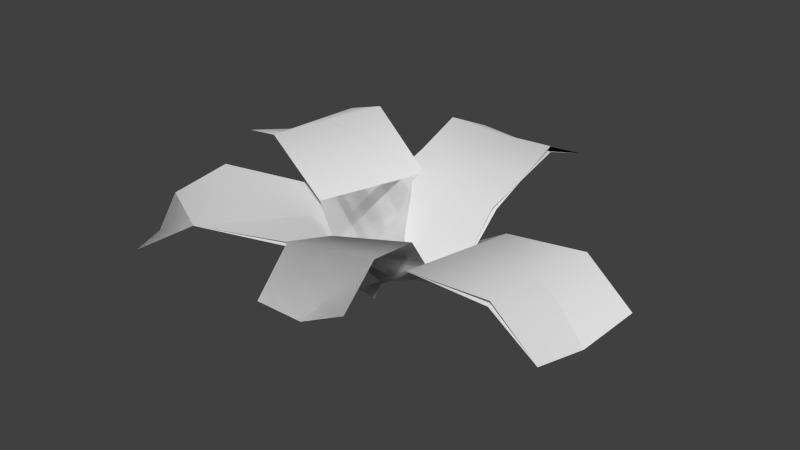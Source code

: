 # Source: foliage_fern_lod1.blend  (saved by Blender 2.76.0; exported with 4.5.12 LTS)
import bpy
from mathutils import Matrix  # noqa: F401  (used for matrix-valued properties, if any)

bpy.ops.wm.read_factory_settings(use_empty=True)
scene = bpy.context.scene
scene.name = 'Scene'

# ---- collections
col_collection_1 = bpy.data.collections.new('Collection 1'); scene.collection.children.link(col_collection_1)

# ---- world
world_world = bpy.data.worlds.new('World'); scene.world = world_world
world_world.color = (0.05088, 0.05088, 0.05088)
world_world.use_sun_shadow = False
world_world.sun_shadow_jitter_overblur = 0.0
world_world.cycles.sampling_method = 'MANUAL'
world_world.cycles.sample_map_resolution = 256

# ---- meshes
me_plane = bpy.data.meshes.new('Plane')
me_plane.from_pydata([(-0.1505, 0.0, 0.02878), (0.1505, 0.0, 0.02878), (-0.1505, 0.5328, 0.1913), (0.1505, 0.5328, 0.1913), (-0.1505, 0.0, 0.02878), (0.1505, 0.0, 0.02878), (-0.1505, 0.5328, 0.1913), (0.1505, 0.5328, 0.1913), (-0.1505, 0.146, 0.1786), (0.1514, 0.3859, 0.2593), (0.1505, 0.146, 0.1786), (0.1537, 0.3855, 0.2449), (-0.1514, 0.3859, 0.2593), (-0.1537, 0.3855, 0.2449), (0.0, 0.0, 0.0), (0.0, 0.5328, 0.1625), (-0.1525, 0.1612, 0.1716), (0.0, 0.0, 0.0), (0.0, 0.5328, 0.1625), (0.1525, 0.1612, 0.1716), (-0.0647, -0.02468, 0.02605), (0.05608, 0.06792, 0.01318), (-0.3443, 0.3477, 0.08184), (-0.2235, 0.4403, 0.06898), (-0.0647, -0.02468, 0.02605), (0.05608, 0.06792, 0.01318), (-0.3443, 0.3477, 0.08184), (-0.2235, 0.4403, 0.06898), (-0.1546, 0.1015, 0.1215), (-0.02417, 0.1868, 0.1154), (-0.1478, 0.3557, 0.1432), (-0.02417, 0.1868, 0.1154), (-0.1478, 0.3557, 0.1432), (-0.2734, 0.2573, 0.1487), (-0.003318, 0.01702, -0.004154), (-0.2829, 0.3894, 0.05164), (-0.1546, 0.1015, 0.1215), (-0.2734, 0.2573, 0.1487), (-0.003318, 0.01702, -0.004154), (-0.2829, 0.3894, 0.05164), (0.03981, -0.1503, 0.027), (-0.1254, 0.1012, 0.03009), (-0.4186, -0.4525, 0.1208), (-0.5838, -0.201, 0.1239), (0.03981, -0.1503, 0.027), (-0.1254, 0.1012, 0.03009), (-0.4186, -0.4525, 0.1208), (-0.5838, -0.201, 0.1239), (-0.09636, -0.2413, 0.1571), (-0.4692, -0.1257, 0.21), (-0.2615, 0.01021, 0.1602), (-0.4692, -0.1256, 0.2099), (-0.3, -0.3793, 0.1925), (-0.0399, -0.02227, 0.0), (-0.4983, -0.3245, 0.09385), (-0.1072, -0.2507, 0.1483), (-0.3, -0.3793, 0.1925), (-0.0399, -0.02227, 0.0), (-0.4983, -0.3245, 0.09385), (-0.2746, 0.004167, 0.1514), (0.02627, 0.1482, 0.02863), (-0.01624, -0.1497, 0.02802), (0.5739, 0.06991, 0.09461), (0.5313, -0.228, 0.094), (0.02627, 0.1482, 0.02863), (-0.01624, -0.1497, 0.02802), (0.5739, 0.06991, 0.09461), (0.5313, -0.228, 0.094), (0.2086, 0.124, 0.1408), (0.1522, -0.174, 0.1497), (0.3999, -0.2104, 0.1868), (0.1522, -0.174, 0.1497), (0.3967, -0.2122, 0.1727), (0.4426, 0.0894, 0.1874), (0.4401, 0.09209, 0.1733), (0.0, 0.0, 0.0), (0.5476, -0.07827, 0.06598), (0.2086, 0.124, 0.1408), (0.0, 0.0, 0.0), (0.5476, -0.07827, 0.06598), (0.08163, 0.0108, 0.03071), (-0.08917, -0.05023, 0.02675), (0.2537, -0.4831, 0.2226), (0.08286, -0.5441, 0.2186), (0.08163, 0.0108, 0.03071), (-0.08917, -0.05023, 0.02675), (0.2537, -0.4831, 0.2226), (0.08286, -0.5441, 0.2186), (0.1246, -0.1198, 0.1884), (0.02819, -0.403, 0.2739), (0.1246, -0.1198, 0.1884), (-0.04374, -0.1964, 0.1794), (0.02819, -0.403, 0.2739), (0.2068, -0.3394, 0.2684), (-0.002642, -0.02101, 0.0), (0.1694, -0.5149, 0.1919), (0.2068, -0.3394, 0.2684), (-0.002642, -0.02101, 0.0), (0.1694, -0.5149, 0.1919), (-0.04374, -0.1964, 0.1794), (-0.04607, -0.1433, 0.02867), (0.05085, 0.1416, 0.02866), (-0.5351, 0.0231, 0.2373), (-0.4381, 0.308, 0.2373), (-0.04607, -0.1433, 0.02867), (0.05085, 0.1416, 0.02866), (-0.5351, 0.0231, 0.2373), (-0.4381, 0.308, 0.2373), (-0.1713, -0.1006, 0.1907), (-0.2936, 0.2598, 0.2921), (-0.1713, -0.1006, 0.1907), (-0.08867, 0.1912, 0.1851), (-0.2936, 0.2598, 0.2922), (-0.3927, -0.02872, 0.2778), (0.0, 0.0, 0.0), (-0.489, 0.1664, 0.2087), (-0.3927, -0.02872, 0.2777), (0.0, 0.0, 0.0), (-0.489, 0.1664, 0.2087), (-0.08867, 0.1912, 0.1851)], [], [(13, 18, 7), (13, 9, 19), (1, 10, 16), (0, 14, 16), (11, 15, 2), (4, 8, 19), (6, 18, 13), (37, 32, 23), (33, 39, 27), (28, 29, 25), (33, 30, 29), (21, 31, 36), (31, 32, 37), (20, 34, 36), (37, 35, 22), (26, 39, 33), (56, 51, 43), (52, 58, 47), (52, 49, 59), (41, 50, 55), (50, 51, 56), (40, 53, 55), (56, 54, 42), (44, 48, 59), (46, 58, 52), (74, 79, 67), (68, 69, 65), (74, 70, 69), (61, 71, 77), (60, 75, 77), (72, 76, 62), (66, 79, 74), (96, 92, 83), (93, 98, 87), (93, 89, 99), (91, 92, 96), (90, 91, 96), (80, 94, 91), (96, 95, 82), (84, 88, 99), (86, 98, 93), (116, 112, 103), (113, 118, 107), (113, 109, 119), (111, 112, 116), (110, 111, 116), (100, 114, 111), (116, 115, 102), (104, 108, 119), (106, 118, 113), (15, 11, 3), (9, 13, 7), (17, 19, 5), (14, 1, 16), (16, 10, 11), (12, 16, 11), (12, 11, 2), (19, 8, 13), (17, 4, 19), (35, 37, 23), (30, 33, 27), (38, 28, 25), (28, 33, 29), (34, 21, 36), (36, 31, 37), (38, 24, 28), (54, 56, 43), (49, 52, 47), (57, 59, 45), (53, 41, 55), (55, 50, 56), (59, 48, 52), (57, 44, 59), (76, 72, 63), (70, 74, 67), (78, 68, 65), (68, 74, 69), (75, 61, 77), (77, 71, 72), (73, 77, 72), (73, 72, 62), (78, 64, 68), (95, 96, 83), (89, 93, 87), (97, 99, 85), (94, 81, 91), (90, 80, 91), (99, 88, 93), (97, 84, 99), (115, 116, 103), (109, 113, 107), (117, 119, 105), (114, 101, 111), (110, 100, 111), (119, 108, 113), (117, 104, 119)])
me_plane.polygons.foreach_set('use_smooth', [True] * 96)
_uv = me_plane.uv_layers.new(name='UVMap')
_uv.uv.foreach_set('vector', [0.2657, 0.904, 0.268, 0.9062, 0.2702, 0.9062, 0.2657, 0.904, 0.2702, 0.904, 0.2703, 0.9, 0.2807, 0.8967, 0.2807, 0.8998, 0.2761, 0.8998, 0.2761, 0.8967, 0.2784, 0.8967, 0.2761, 0.8998, 0.2807, 0.9039, 0.2784, 0.9061, 0.2761, 0.9061, 0.2657, 0.8968, 0.2657, 0.9, 0.2703, 0.9, 0.2657, 0.9062, 0.268, 0.9062, 0.2657, 0.904, 0.2727, 0.9037, 0.2756, 0.9037, 0.2756, 0.9061, 0.2733, 0.8943, 0.2756, 0.8927, 0.2756, 0.8912, 0.2692, 0.8943, 0.2692, 0.8912, 0.2661, 0.8912, 0.2733, 0.8943, 0.2733, 0.8912, 0.2692, 0.8912, 0.2756, 0.896, 0.2756, 0.8993, 0.2727, 0.8993, 0.2756, 0.8993, 0.2756, 0.9037, 0.2727, 0.9037, 0.2727, 0.8959, 0.2742, 0.896, 0.2727, 0.8993, 0.2727, 0.9037, 0.2742, 0.9061, 0.2727, 0.9061, 0.2756, 0.8943, 0.2756, 0.8927, 0.2733, 0.8943, 0.2761, 0.9039, 0.2807, 0.9039, 0.2807, 0.9061, 0.2657, 0.904, 0.268, 0.9062, 0.2702, 0.9062, 0.2657, 0.904, 0.2702, 0.904, 0.2703, 0.9, 0.2807, 0.8967, 0.2807, 0.8998, 0.2761, 0.8998, 0.2807, 0.8998, 0.2807, 0.9039, 0.2761, 0.9039, 0.2761, 0.8967, 0.2784, 0.8967, 0.2761, 0.8998, 0.2761, 0.9039, 0.2784, 0.9061, 0.2761, 0.9061, 0.2657, 0.8968, 0.2657, 0.9, 0.2703, 0.9, 0.2657, 0.9062, 0.268, 0.9062, 0.2657, 0.904, 0.2657, 0.904, 0.268, 0.9062, 0.2702, 0.9062, 0.2656, 0.9, 0.2702, 0.9, 0.2702, 0.8969, 0.2657, 0.904, 0.2702, 0.904, 0.2702, 0.9, 0.2807, 0.8967, 0.2807, 0.8998, 0.2761, 0.8998, 0.2761, 0.8967, 0.2784, 0.8967, 0.2761, 0.8998, 0.2807, 0.9039, 0.2784, 0.9061, 0.2761, 0.9061, 0.2657, 0.9062, 0.268, 0.9062, 0.2657, 0.904, 0.2727, 0.9037, 0.2756, 0.9037, 0.2756, 0.9061, 0.2733, 0.8943, 0.2756, 0.8927, 0.2756, 0.8912, 0.2733, 0.8943, 0.2733, 0.8912, 0.2692, 0.8911, 0.2757, 0.8993, 0.2756, 0.9037, 0.2727, 0.9037, 0.2727, 0.8993, 0.2757, 0.8993, 0.2727, 0.9037, 0.2727, 0.8959, 0.2742, 0.896, 0.2757, 0.8993, 0.2727, 0.9037, 0.2742, 0.9061, 0.2727, 0.9061, 0.266, 0.8943, 0.2692, 0.8943, 0.2692, 0.8911, 0.2756, 0.8943, 0.2756, 0.8927, 0.2733, 0.8943, 0.2807, 0.9039, 0.2761, 0.9039, 0.2761, 0.9061, 0.2657, 0.904, 0.268, 0.9062, 0.2702, 0.9062, 0.2657, 0.904, 0.2702, 0.904, 0.2703, 0.9, 0.2761, 0.8998, 0.2761, 0.9039, 0.2807, 0.9039, 0.2807, 0.8998, 0.2761, 0.8998, 0.2807, 0.9039, 0.2807, 0.8967, 0.2784, 0.8967, 0.2761, 0.8998, 0.2807, 0.9039, 0.2784, 0.9061, 0.2807, 0.9061, 0.2657, 0.8968, 0.2657, 0.9, 0.2703, 0.9, 0.2657, 0.9062, 0.268, 0.9062, 0.2657, 0.904, 0.2784, 0.9061, 0.2807, 0.9039, 0.2807, 0.9061, 0.2702, 0.904, 0.2657, 0.904, 0.2702, 0.9062, 0.268, 0.8968, 0.2703, 0.9, 0.2702, 0.8969, 0.2784, 0.8967, 0.2807, 0.8967, 0.2761, 0.8998, 0.2761, 0.8998, 0.2807, 0.8998, 0.2807, 0.9039, 0.2761, 0.9039, 0.2761, 0.8998, 0.2807, 0.9039, 0.2761, 0.9039, 0.2807, 0.9039, 0.2761, 0.9061, 0.2703, 0.9, 0.2657, 0.9, 0.2657, 0.904, 0.268, 0.8968, 0.2657, 0.8968, 0.2703, 0.9, 0.2742, 0.9061, 0.2727, 0.9037, 0.2756, 0.9061, 0.2733, 0.8912, 0.2733, 0.8943, 0.2756, 0.8912, 0.2661, 0.8927, 0.2692, 0.8943, 0.2661, 0.8912, 0.2692, 0.8943, 0.2733, 0.8943, 0.2692, 0.8912, 0.2742, 0.896, 0.2756, 0.896, 0.2727, 0.8993, 0.2727, 0.8993, 0.2756, 0.8993, 0.2727, 0.9037, 0.2661, 0.8927, 0.266, 0.8943, 0.2692, 0.8943, 0.2784, 0.9061, 0.2761, 0.9039, 0.2807, 0.9061, 0.2702, 0.904, 0.2657, 0.904, 0.2702, 0.9062, 0.268, 0.8968, 0.2703, 0.9, 0.2702, 0.8969, 0.2784, 0.8967, 0.2807, 0.8967, 0.2761, 0.8998, 0.2761, 0.8998, 0.2807, 0.8998, 0.2761, 0.9039, 0.2703, 0.9, 0.2657, 0.9, 0.2657, 0.904, 0.268, 0.8968, 0.2657, 0.8968, 0.2703, 0.9, 0.2784, 0.9061, 0.2807, 0.9039, 0.2807, 0.9061, 0.2702, 0.904, 0.2657, 0.904, 0.2702, 0.9062, 0.268, 0.8968, 0.2656, 0.9, 0.2702, 0.8969, 0.2656, 0.9, 0.2657, 0.904, 0.2702, 0.9, 0.2784, 0.8967, 0.2807, 0.8967, 0.2761, 0.8998, 0.2761, 0.8998, 0.2807, 0.8998, 0.2807, 0.9039, 0.2761, 0.9039, 0.2761, 0.8998, 0.2807, 0.9039, 0.2761, 0.9039, 0.2807, 0.9039, 0.2761, 0.9061, 0.268, 0.8968, 0.2657, 0.8968, 0.2656, 0.9, 0.2742, 0.9061, 0.2727, 0.9037, 0.2756, 0.9061, 0.2733, 0.8912, 0.2733, 0.8943, 0.2756, 0.8912, 0.2661, 0.8927, 0.2692, 0.8911, 0.2661, 0.8912, 0.2742, 0.896, 0.2756, 0.896, 0.2757, 0.8993, 0.2727, 0.8993, 0.2727, 0.8959, 0.2757, 0.8993, 0.2692, 0.8911, 0.2692, 0.8943, 0.2733, 0.8943, 0.2661, 0.8927, 0.266, 0.8943, 0.2692, 0.8911, 0.2784, 0.9061, 0.2807, 0.9039, 0.2761, 0.9061, 0.2702, 0.904, 0.2657, 0.904, 0.2702, 0.9062, 0.268, 0.8968, 0.2703, 0.9, 0.2702, 0.8969, 0.2784, 0.8967, 0.2761, 0.8967, 0.2761, 0.8998, 0.2807, 0.8998, 0.2807, 0.8967, 0.2761, 0.8998, 0.2703, 0.9, 0.2657, 0.9, 0.2657, 0.904, 0.268, 0.8968, 0.2657, 0.8968, 0.2703, 0.9])
me_plane.use_remesh_preserve_volume = False
me_plane.use_remesh_preserve_attributes = False
me_plane.use_mirror_vertex_groups = False
me_plane.update()

# ---- objects
ob_foliage_fern_lod1_mesh = bpy.data.objects.new('foliage_fern_lod1_mesh', me_plane)

# ---- transforms, parenting, visibility, modifiers, constraints
ob_foliage_fern_lod1_mesh.location = (0.0, 0.0, 0.0)
ob_foliage_fern_lod1_mesh.lineart.crease_threshold = 0.0

# ---- collection membership
col_collection_1.objects.link(ob_foliage_fern_lod1_mesh)

# ---- scene / render settings (as saved in the file)
scene.frame_start = 1; scene.frame_end = 2; scene.frame_set(1)
scene.render.engine = 'BLENDER_EEVEE_NEXT'
scene.render.resolution_percentage = 50
scene.render.dither_intensity = 0.0
scene.cycles.use_denoising = False
scene.cycles.samples = 10
scene.cycles.sampling_pattern = 'TABULATED_SOBOL'
scene.cycles.light_sampling_threshold = 0.0
scene.cycles.use_adaptive_sampling = False
scene.cycles.use_light_tree = False
scene.cycles.blur_glossy = 0.0
scene.cycles.pixel_filter_type = 'GAUSSIAN'
scene.cycles.sample_clamp_indirect = 0.0
scene.view_settings.view_transform = 'Standard'
bpy.context.view_layer.update()

# ---- added for rendering (the .blend has no active camera and no usable light): camera, sun
cam_auto = bpy.data.cameras.new('AutoCamera')
cam_auto.lens = 50.0
cam_auto.sensor_width = 36.0
cam_auto.clip_end = 1000.0
ob_auto_camera = bpy.data.objects.new('AutoCamera', cam_auto)
scene.collection.objects.link(ob_auto_camera)
ob_auto_camera.location = (1.4834, -1.7917, 1.3347)
ob_auto_camera.rotation_euler = (1.09748, -7.21219e-08, 0.694738)
scene.camera = ob_auto_camera
light_auto_sun = bpy.data.lights.new('AutoSun', 'SUN')
light_auto_sun.energy = 3.0
light_auto_sun.angle = 0.0523599
ob_auto_sun = bpy.data.objects.new('AutoSun', light_auto_sun)
scene.collection.objects.link(ob_auto_sun)
ob_auto_sun.rotation_euler = (0.872665, 0.174533, 0.523599)
bpy.context.view_layer.update()
